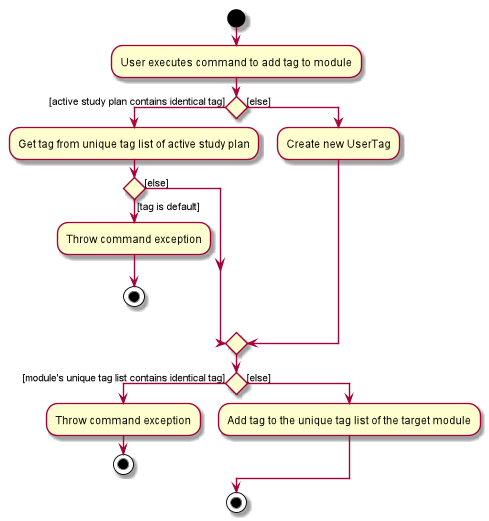

The diagram above was rendered by PlantUML. Its source (embedded in the PNG):
@startuml
start
:User executes command to add tag to module;

if () then ([active study plan contains identical tag])
    :Get tag from unique tag list of active study plan;
    if () then ([tag is default])
        :Throw command exception;
        stop
    else ([else])
    endif
else ([else])
    :Create new UserTag;
endif

if () then ([module's unique tag list contains identical tag])
    :Throw command exception;
    stop
else ([else])
    :Add tag to the unique tag list of the target module;
endif
stop

@enduml